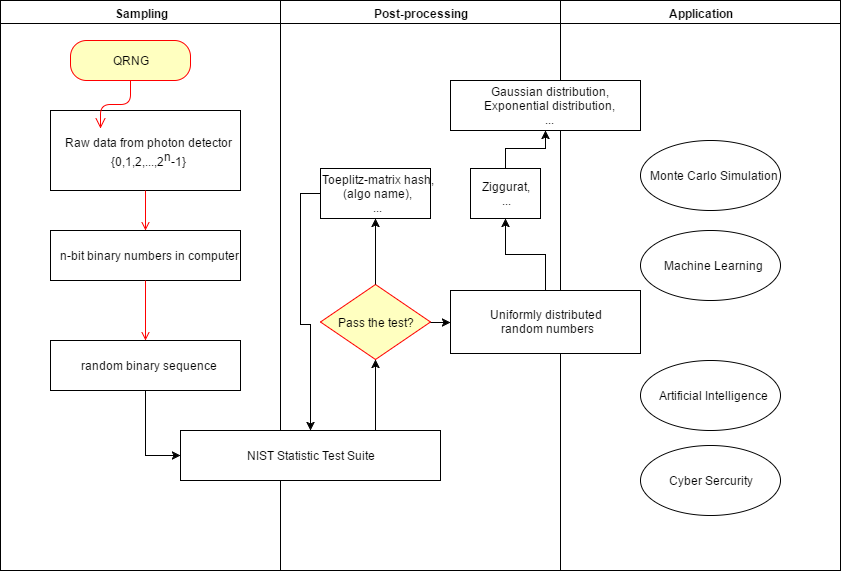

The diagram above was exported from draw.io. Its source (the exported page's mxGraphModel, read from the mxfile embedded in the PNG):
<mxGraphModel dx="1042" dy="555" grid="1" gridSize="10" guides="1" tooltips="1" connect="1" arrows="1" fold="1" page="1" pageScale="1" pageWidth="826" pageHeight="1169" math="0" shadow="0">
  <root>
    <mxCell id="0" style=";html=1;" />
    <mxCell id="1" style=";html=1;" parent="0" />
    <mxCell id="2" value="Sampling" style="swimlane;whiteSpace=wrap;html=1;" vertex="1" parent="1">
      <mxGeometry x="20" y="20" width="280" height="570" as="geometry" />
    </mxCell>
    <mxCell id="7" value="Raw data from photon detector&lt;div&gt;{0,1,2,...,2&lt;sup&gt;n&lt;/sup&gt;-1}&lt;/div&gt;" style="text;html=1;fillColor=#ffffff;strokeColor=#000000;align=center;verticalAlign=middle;" vertex="1" parent="2">
      <mxGeometry x="50" y="110" width="190" height="80" as="geometry" />
    </mxCell>
    <mxCell id="8" value="n-bit binary numbers in computer" style="text;html=1;fillColor=#ffffff;strokeColor=#000000;align=center;verticalAlign=middle;" vertex="1" parent="2">
      <mxGeometry x="50" y="230" width="190" height="50" as="geometry" />
    </mxCell>
    <mxCell id="9" value="" style="endArrow=open;strokeColor=#FF0000;endFill=1;rounded=0;html=1;" edge="1" parent="2" source="7" target="8">
      <mxGeometry relative="1" as="geometry" />
    </mxCell>
    <mxCell id="10" value="random binary sequence" style="text;html=1;fillColor=#ffffff;strokeColor=#000000;align=center;verticalAlign=middle;" vertex="1" parent="2">
      <mxGeometry x="50" y="340" width="190" height="50" as="geometry" />
    </mxCell>
    <mxCell id="11" value="" style="endArrow=open;strokeColor=#FF0000;endFill=1;rounded=0;html=1;" edge="1" parent="2" source="8" target="10">
      <mxGeometry relative="1" as="geometry" />
    </mxCell>
    <mxCell id="15e0ad8fa7f124cc-41" value="QRNG" style="rounded=1;whiteSpace=wrap;html=1;arcSize=40;fillColor=#ffffc0;strokeColor=#ff0000;" vertex="1" parent="2">
      <mxGeometry x="70" y="40" width="120" height="40" as="geometry" />
    </mxCell>
    <mxCell id="15e0ad8fa7f124cc-42" value="" style="edgeStyle=orthogonalEdgeStyle;html=1;verticalAlign=bottom;endArrow=open;endSize=8;strokeColor=#ff0000;" edge="1" parent="2" source="15e0ad8fa7f124cc-41">
      <mxGeometry relative="1" as="geometry">
        <mxPoint x="100" y="128" as="targetPoint" />
      </mxGeometry>
    </mxCell>
    <mxCell id="3" value="Post-processing" style="swimlane;whiteSpace=wrap;html=1;" vertex="1" parent="1">
      <mxGeometry x="300" y="20" width="280" height="570" as="geometry" />
    </mxCell>
    <mxCell id="18" value="NIST Statistic Test Suite" style="text;html=1;fillColor=#ffffff;strokeColor=#000000;align=center;verticalAlign=middle;" vertex="1" parent="3">
      <mxGeometry x="-100" y="430" width="260" height="50" as="geometry" />
    </mxCell>
    <mxCell id="21" value="Pass the test?" style="rhombus;fillColor=#ffffc0;strokeColor=#ff0000;html=1;fontSize=12;" vertex="1" parent="3">
      <mxGeometry x="40" y="284" width="110" height="75" as="geometry" />
    </mxCell>
    <mxCell id="15e0ad8fa7f124cc-52" value="Toeplitz-matrix hash,&lt;div&gt;(algo name),&lt;/div&gt;&lt;div&gt;...&lt;/div&gt;" style="html=1;" vertex="1" parent="3">
      <mxGeometry x="40" y="168" width="110" height="50" as="geometry" />
    </mxCell>
    <mxCell id="15e0ad8fa7f124cc-61" style="edgeStyle=orthogonalEdgeStyle;rounded=0;html=1;exitX=0.75;exitY=0;entryX=0.5;entryY=1;jettySize=auto;orthogonalLoop=1;" edge="1" parent="3" source="18" target="21">
      <mxGeometry relative="1" as="geometry" />
    </mxCell>
    <mxCell id="15e0ad8fa7f124cc-62" style="edgeStyle=orthogonalEdgeStyle;rounded=0;html=1;exitX=0.5;exitY=0;entryX=0.5;entryY=1;jettySize=auto;orthogonalLoop=1;" edge="1" parent="3" source="21" target="15e0ad8fa7f124cc-52">
      <mxGeometry relative="1" as="geometry" />
    </mxCell>
    <mxCell id="15e0ad8fa7f124cc-63" style="edgeStyle=orthogonalEdgeStyle;rounded=0;html=1;exitX=0;exitY=0.5;jettySize=auto;orthogonalLoop=1;entryX=0.5;entryY=0;" edge="1" parent="3" source="15e0ad8fa7f124cc-52" target="18">
      <mxGeometry relative="1" as="geometry">
        <mxPoint x="20" y="420" as="targetPoint" />
        <Array as="points">
          <mxPoint x="20" y="193" />
          <mxPoint x="20" y="324" />
          <mxPoint x="30" y="324" />
        </Array>
      </mxGeometry>
    </mxCell>
    <mxCell id="15e0ad8fa7f124cc-75" value="Ziggurat,&lt;div&gt;...&lt;/div&gt;" style="html=1;" vertex="1" parent="3">
      <mxGeometry x="190" y="168" width="70" height="50" as="geometry" />
    </mxCell>
    <mxCell id="4" value="Application" style="swimlane;whiteSpace=wrap;html=1;startSize=23;" vertex="1" parent="1">
      <mxGeometry x="580" y="20" width="280" height="570" as="geometry" />
    </mxCell>
    <mxCell id="15e0ad8fa7f124cc-72" value="Uniformly distributed&amp;nbsp;&lt;div&gt;random numbers&lt;/div&gt;" style="html=1;" vertex="1" parent="4">
      <mxGeometry x="-110" y="290" width="190" height="63" as="geometry" />
    </mxCell>
    <mxCell id="15e0ad8fa7f124cc-78" value="Monte Carlo Simulation" style="ellipse;whiteSpace=wrap;html=1;" vertex="1" parent="4">
      <mxGeometry x="80" y="140" width="140" height="70" as="geometry" />
    </mxCell>
    <mxCell id="15e0ad8fa7f124cc-81" value="Machine Learning" style="ellipse;whiteSpace=wrap;html=1;" vertex="1" parent="4">
      <mxGeometry x="80" y="230" width="140" height="70" as="geometry" />
    </mxCell>
    <mxCell id="15e0ad8fa7f124cc-82" value="Cyber Sercurity" style="ellipse;whiteSpace=wrap;html=1;" vertex="1" parent="4">
      <mxGeometry x="80" y="445" width="140" height="70" as="geometry" />
    </mxCell>
    <mxCell id="15e0ad8fa7f124cc-83" value="Artificial Intelligence" style="ellipse;whiteSpace=wrap;html=1;" vertex="1" parent="4">
      <mxGeometry x="80" y="360" width="140" height="70" as="geometry" />
    </mxCell>
    <mxCell id="15e0ad8fa7f124cc-54" style="edgeStyle=orthogonalEdgeStyle;rounded=0;html=1;exitX=0.5;exitY=1;entryX=0;entryY=0.5;jettySize=auto;orthogonalLoop=1;" edge="1" parent="1" source="10" target="18">
      <mxGeometry relative="1" as="geometry" />
    </mxCell>
    <mxCell id="15e0ad8fa7f124cc-73" style="edgeStyle=orthogonalEdgeStyle;rounded=0;html=1;exitX=1;exitY=0.5;entryX=0;entryY=0.5;jettySize=auto;orthogonalLoop=1;" edge="1" parent="1" source="21" target="15e0ad8fa7f124cc-72">
      <mxGeometry relative="1" as="geometry" />
    </mxCell>
    <mxCell id="15e0ad8fa7f124cc-74" style="edgeStyle=orthogonalEdgeStyle;rounded=0;html=1;exitX=0.5;exitY=0;jettySize=auto;orthogonalLoop=1;entryX=0.5;entryY=1;" edge="1" parent="1" source="15e0ad8fa7f124cc-72" target="15e0ad8fa7f124cc-75">
      <mxGeometry relative="1" as="geometry">
        <mxPoint x="565" y="250" as="targetPoint" />
        <Array as="points" />
      </mxGeometry>
    </mxCell>
    <mxCell id="15e0ad8fa7f124cc-76" value="Gaussian distribution,&lt;div&gt;Exponential distribution,&lt;br&gt;&lt;/div&gt;&lt;div&gt;...&lt;/div&gt;" style="html=1;" vertex="1" parent="1">
      <mxGeometry x="470" y="100" width="190" height="50" as="geometry" />
    </mxCell>
    <mxCell id="15e0ad8fa7f124cc-77" style="edgeStyle=orthogonalEdgeStyle;rounded=0;html=1;exitX=0.5;exitY=0;entryX=0.5;entryY=1;jettySize=auto;orthogonalLoop=1;" edge="1" parent="1" source="15e0ad8fa7f124cc-75" target="15e0ad8fa7f124cc-76">
      <mxGeometry relative="1" as="geometry" />
    </mxCell>
  </root>
</mxGraphModel>